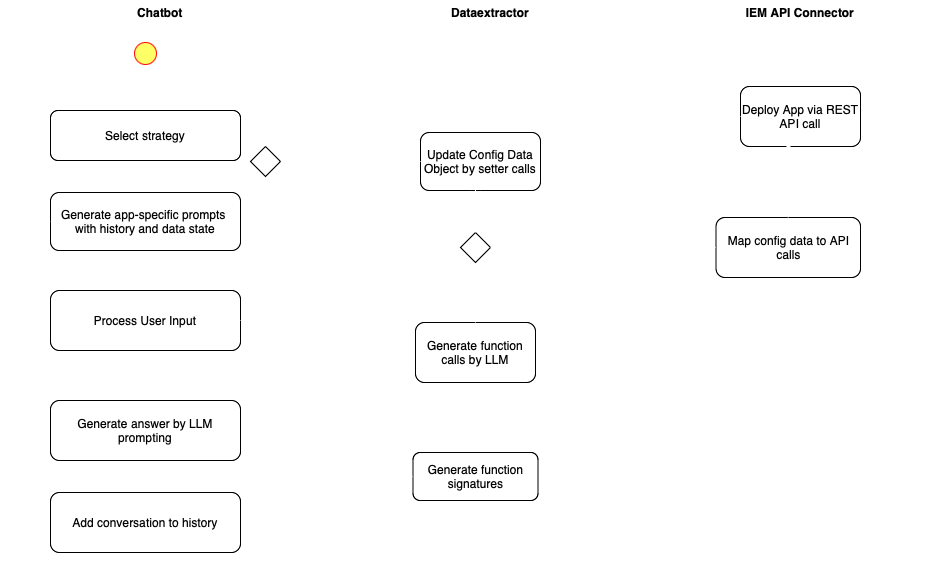

The diagram above was exported from draw.io. Its source (the exported page's mxGraphModel, read from the mxfile embedded in the PNG):
<mxGraphModel dx="954" dy="572" grid="1" gridSize="10" guides="1" tooltips="1" connect="1" arrows="1" fold="1" page="1" pageScale="1" pageWidth="1169" pageHeight="826" background="none" math="0" shadow="0">
  <root>
    <mxCell id="0" />
    <mxCell id="1" parent="0" />
    <mxCell id="2" value="Chatbot" style="swimlane;whiteSpace=wrap;strokeColor=#FFFFFF;" parent="1" vertex="1">
      <mxGeometry x="60" y="128" width="320" height="570" as="geometry" />
    </mxCell>
    <mxCell id="QDkV4BtPqUMShe1tO2GC-96" style="edgeStyle=orthogonalEdgeStyle;rounded=0;orthogonalLoop=1;jettySize=auto;html=1;exitX=0.5;exitY=1;exitDx=0;exitDy=0;entryX=0.5;entryY=0;entryDx=0;entryDy=0;strokeColor=#FFFFFF;" parent="2" source="5" edge="1">
      <mxGeometry relative="1" as="geometry">
        <mxPoint x="145" y="108" as="targetPoint" />
      </mxGeometry>
    </mxCell>
    <mxCell id="5" value="" style="ellipse;shape=startState;fillColor=#FFFF66;strokeColor=#ff0000;" parent="2" vertex="1">
      <mxGeometry x="130" y="38" width="30" height="30" as="geometry" />
    </mxCell>
    <mxCell id="BgJklKsYyNemSNHeqomT-37" style="edgeStyle=orthogonalEdgeStyle;rounded=0;orthogonalLoop=1;jettySize=auto;html=1;exitX=0.5;exitY=1;exitDx=0;exitDy=0;entryX=0.5;entryY=0;entryDx=0;entryDy=0;strokeColor=#FFFFFF;" parent="2" source="QDkV4BtPqUMShe1tO2GC-103" target="BgJklKsYyNemSNHeqomT-18" edge="1">
      <mxGeometry relative="1" as="geometry">
        <Array as="points">
          <mxPoint x="265" y="372" />
          <mxPoint x="145" y="372" />
        </Array>
      </mxGeometry>
    </mxCell>
    <mxCell id="QDkV4BtPqUMShe1tO2GC-103" value="" style="rhombus;" parent="2" vertex="1">
      <mxGeometry x="250" y="146" width="30" height="30" as="geometry" />
    </mxCell>
    <mxCell id="BgJklKsYyNemSNHeqomT-10" style="edgeStyle=orthogonalEdgeStyle;rounded=0;orthogonalLoop=1;jettySize=auto;html=1;exitX=0.5;exitY=1;exitDx=0;exitDy=0;entryX=0.5;entryY=0;entryDx=0;entryDy=0;strokeColor=#ffffff;" parent="2" source="BgJklKsYyNemSNHeqomT-11" target="BgJklKsYyNemSNHeqomT-13" edge="1">
      <mxGeometry relative="1" as="geometry" />
    </mxCell>
    <mxCell id="BgJklKsYyNemSNHeqomT-19" style="edgeStyle=orthogonalEdgeStyle;rounded=0;orthogonalLoop=1;jettySize=auto;html=1;exitX=0.5;exitY=1;exitDx=0;exitDy=0;strokeColor=#ffffff;" parent="2" source="BgJklKsYyNemSNHeqomT-11" target="BgJklKsYyNemSNHeqomT-13" edge="1">
      <mxGeometry relative="1" as="geometry" />
    </mxCell>
    <mxCell id="BgJklKsYyNemSNHeqomT-11" value="Select strategy" style="rounded=1;" parent="2" vertex="1">
      <mxGeometry x="50" y="110" width="190" height="50" as="geometry" />
    </mxCell>
    <mxCell id="BgJklKsYyNemSNHeqomT-12" style="edgeStyle=orthogonalEdgeStyle;rounded=0;orthogonalLoop=1;jettySize=auto;html=1;entryX=0.5;entryY=0;entryDx=0;entryDy=0;strokeColor=#FFFFFF;" parent="2" source="BgJklKsYyNemSNHeqomT-13" target="BgJklKsYyNemSNHeqomT-31" edge="1">
      <mxGeometry relative="1" as="geometry">
        <mxPoint x="145" y="282" as="targetPoint" />
      </mxGeometry>
    </mxCell>
    <mxCell id="BgJklKsYyNemSNHeqomT-13" value="Generate app-specific prompts &#10;with history and data state" style="rounded=1;" parent="2" vertex="1">
      <mxGeometry x="50" y="192" width="190" height="58" as="geometry" />
    </mxCell>
    <mxCell id="BgJklKsYyNemSNHeqomT-16" value="" style="edgeStyle=orthogonalEdgeStyle;rounded=0;orthogonalLoop=1;jettySize=auto;html=1;strokeColor=#ffffff;" parent="2" target="BgJklKsYyNemSNHeqomT-18" edge="1">
      <mxGeometry relative="1" as="geometry">
        <mxPoint x="145" y="427" as="sourcePoint" />
      </mxGeometry>
    </mxCell>
    <mxCell id="BgJklKsYyNemSNHeqomT-42" style="edgeStyle=orthogonalEdgeStyle;rounded=0;orthogonalLoop=1;jettySize=auto;html=1;exitX=0.5;exitY=1;exitDx=0;exitDy=0;strokeColor=#FFFFFF;" parent="2" source="BgJklKsYyNemSNHeqomT-18" target="BgJklKsYyNemSNHeqomT-41" edge="1">
      <mxGeometry relative="1" as="geometry" />
    </mxCell>
    <mxCell id="BgJklKsYyNemSNHeqomT-18" value="Generate answer by LLM prompting" style="whiteSpace=wrap;html=1;rounded=1;" parent="2" vertex="1">
      <mxGeometry x="50" y="400" width="190" height="60" as="geometry" />
    </mxCell>
    <mxCell id="BgJklKsYyNemSNHeqomT-31" value="&lt;div&gt;Process User Input&lt;/div&gt;" style="whiteSpace=wrap;html=1;rounded=1;" parent="2" vertex="1">
      <mxGeometry x="50" y="290" width="190" height="60" as="geometry" />
    </mxCell>
    <mxCell id="BgJklKsYyNemSNHeqomT-43" style="edgeStyle=orthogonalEdgeStyle;rounded=0;orthogonalLoop=1;jettySize=auto;html=1;exitX=0;exitY=0.5;exitDx=0;exitDy=0;entryX=0;entryY=0.5;entryDx=0;entryDy=0;strokeColor=#FFFFFF;" parent="2" source="BgJklKsYyNemSNHeqomT-41" target="BgJklKsYyNemSNHeqomT-13" edge="1">
      <mxGeometry relative="1" as="geometry" />
    </mxCell>
    <mxCell id="BgJklKsYyNemSNHeqomT-41" value="Add conversation to history" style="whiteSpace=wrap;html=1;rounded=1;" parent="2" vertex="1">
      <mxGeometry x="50" y="492" width="190" height="60" as="geometry" />
    </mxCell>
    <mxCell id="3" value="Dataextractor" style="swimlane;whiteSpace=wrap;startSize=23;strokeColor=#FFFFFF;" parent="1" vertex="1">
      <mxGeometry x="390" y="128" width="320" height="570" as="geometry" />
    </mxCell>
    <mxCell id="BgJklKsYyNemSNHeqomT-45" style="edgeStyle=orthogonalEdgeStyle;rounded=0;orthogonalLoop=1;jettySize=auto;html=1;exitX=0.5;exitY=0;exitDx=0;exitDy=0;entryX=0.5;entryY=1;entryDx=0;entryDy=0;strokeColor=#FFFFFF;" parent="3" source="QDkV4BtPqUMShe1tO2GC-69" target="QDkV4BtPqUMShe1tO2GC-81" edge="1">
      <mxGeometry relative="1" as="geometry" />
    </mxCell>
    <mxCell id="QDkV4BtPqUMShe1tO2GC-69" value="Generate function signatures" style="rounded=1;whiteSpace=wrap;html=1;" parent="3" vertex="1">
      <mxGeometry x="82.5" y="452" width="125" height="48" as="geometry" />
    </mxCell>
    <mxCell id="QDkV4BtPqUMShe1tO2GC-81" value="Generate function calls by LLM" style="rounded=1;whiteSpace=wrap;html=1;" parent="3" vertex="1">
      <mxGeometry x="85" y="322" width="120" height="60" as="geometry" />
    </mxCell>
    <mxCell id="QDkV4BtPqUMShe1tO2GC-83" value="Update Config Data Object by setter calls" style="rounded=1;whiteSpace=wrap;html=1;" parent="3" vertex="1">
      <mxGeometry x="90" y="132" width="120" height="58" as="geometry" />
    </mxCell>
    <mxCell id="QDkV4BtPqUMShe1tO2GC-86" value="" style="edgeStyle=orthogonalEdgeStyle;rounded=0;orthogonalLoop=1;jettySize=auto;html=1;exitX=0.5;exitY=0;exitDx=0;exitDy=0;strokeColor=#FFFFFF;" parent="3" source="QDkV4BtPqUMShe1tO2GC-81" target="QDkV4BtPqUMShe1tO2GC-85" edge="1">
      <mxGeometry relative="1" as="geometry">
        <mxPoint x="485" y="340" as="targetPoint" />
        <mxPoint x="485" y="420" as="sourcePoint" />
      </mxGeometry>
    </mxCell>
    <mxCell id="QDkV4BtPqUMShe1tO2GC-85" value="" style="rhombus;" parent="3" vertex="1">
      <mxGeometry x="130" y="232" width="30" height="30" as="geometry" />
    </mxCell>
    <mxCell id="QDkV4BtPqUMShe1tO2GC-89" value="[contains deploy request]" style="text;html=1;align=center;verticalAlign=middle;resizable=0;points=[];autosize=1;strokeColor=none;fillColor=none;fontColor=#FFFFFF;" parent="3" vertex="1">
      <mxGeometry x="160" y="255" width="160" height="30" as="geometry" />
    </mxCell>
    <mxCell id="QDkV4BtPqUMShe1tO2GC-90" style="edgeStyle=orthogonalEdgeStyle;rounded=0;orthogonalLoop=1;jettySize=auto;html=1;entryX=0.458;entryY=0.833;entryDx=0;entryDy=0;entryPerimeter=0;strokeColor=#FFFFFF;" parent="3" source="QDkV4BtPqUMShe1tO2GC-85" target="QDkV4BtPqUMShe1tO2GC-83" edge="1">
      <mxGeometry relative="1" as="geometry" />
    </mxCell>
    <mxCell id="QDkV4BtPqUMShe1tO2GC-91" value="false" style="text;html=1;align=center;verticalAlign=middle;resizable=0;points=[];autosize=1;strokeColor=none;fillColor=none;fontColor=#FFFFFF;" parent="3" vertex="1">
      <mxGeometry x="90" y="202" width="50" height="30" as="geometry" />
    </mxCell>
    <mxCell id="QDkV4BtPqUMShe1tO2GC-93" value="true" style="text;html=1;align=center;verticalAlign=middle;resizable=0;points=[];autosize=1;strokeColor=none;fillColor=none;fontColor=#FFFFFF;" parent="3" vertex="1">
      <mxGeometry x="180" y="220" width="40" height="30" as="geometry" />
    </mxCell>
    <mxCell id="4" value="IEM API Connector" style="swimlane;whiteSpace=wrap;strokeColor=#FFFFFF;" parent="1" vertex="1">
      <mxGeometry x="720" y="128" width="280" height="570" as="geometry" />
    </mxCell>
    <mxCell id="QDkV4BtPqUMShe1tO2GC-97" value="Map config data to API calls" style="rounded=1;whiteSpace=wrap;html=1;" parent="4" vertex="1">
      <mxGeometry x="55.5" y="217" width="144.5" height="60" as="geometry" />
    </mxCell>
    <mxCell id="QDkV4BtPqUMShe1tO2GC-101" value="Deploy App via REST API call" style="rounded=1;whiteSpace=wrap;html=1;" parent="4" vertex="1">
      <mxGeometry x="80" y="86" width="120" height="60" as="geometry" />
    </mxCell>
    <mxCell id="BgJklKsYyNemSNHeqomT-39" style="edgeStyle=orthogonalEdgeStyle;rounded=0;orthogonalLoop=1;jettySize=auto;html=1;exitX=0.5;exitY=0;exitDx=0;exitDy=0;entryX=0.4;entryY=0.933;entryDx=0;entryDy=0;entryPerimeter=0;strokeColor=#FFFFFF;" parent="4" source="QDkV4BtPqUMShe1tO2GC-97" target="QDkV4BtPqUMShe1tO2GC-101" edge="1">
      <mxGeometry relative="1" as="geometry" />
    </mxCell>
    <mxCell id="QDkV4BtPqUMShe1tO2GC-105" style="edgeStyle=orthogonalEdgeStyle;rounded=0;orthogonalLoop=1;jettySize=auto;html=1;exitX=0;exitY=0.5;exitDx=0;exitDy=0;entryX=0.5;entryY=0;entryDx=0;entryDy=0;strokeColor=#FFFFFF;" parent="1" source="QDkV4BtPqUMShe1tO2GC-101" target="QDkV4BtPqUMShe1tO2GC-103" edge="1">
      <mxGeometry relative="1" as="geometry" />
    </mxCell>
    <mxCell id="QDkV4BtPqUMShe1tO2GC-106" style="edgeStyle=orthogonalEdgeStyle;rounded=0;orthogonalLoop=1;jettySize=auto;html=1;exitX=0;exitY=0.5;exitDx=0;exitDy=0;entryX=1;entryY=0.5;entryDx=0;entryDy=0;strokeColor=#FFFFFF;" parent="1" source="QDkV4BtPqUMShe1tO2GC-83" target="QDkV4BtPqUMShe1tO2GC-103" edge="1">
      <mxGeometry relative="1" as="geometry" />
    </mxCell>
    <mxCell id="QDkV4BtPqUMShe1tO2GC-92" style="edgeStyle=orthogonalEdgeStyle;rounded=0;orthogonalLoop=1;jettySize=auto;html=1;entryX=0;entryY=0.5;entryDx=0;entryDy=0;strokeColor=#FFFFFF;" parent="1" source="QDkV4BtPqUMShe1tO2GC-85" target="QDkV4BtPqUMShe1tO2GC-97" edge="1">
      <mxGeometry relative="1" as="geometry">
        <mxPoint x="750" y="375" as="targetPoint" />
      </mxGeometry>
    </mxCell>
    <mxCell id="BgJklKsYyNemSNHeqomT-36" style="edgeStyle=orthogonalEdgeStyle;rounded=0;orthogonalLoop=1;jettySize=auto;html=1;exitX=1;exitY=0.5;exitDx=0;exitDy=0;entryX=0;entryY=0.5;entryDx=0;entryDy=0;strokeColor=#FFFFFF;" parent="1" source="BgJklKsYyNemSNHeqomT-31" target="QDkV4BtPqUMShe1tO2GC-69" edge="1">
      <mxGeometry relative="1" as="geometry">
        <Array as="points">
          <mxPoint x="420" y="448" />
          <mxPoint x="420" y="604" />
        </Array>
      </mxGeometry>
    </mxCell>
  </root>
</mxGraphModel>